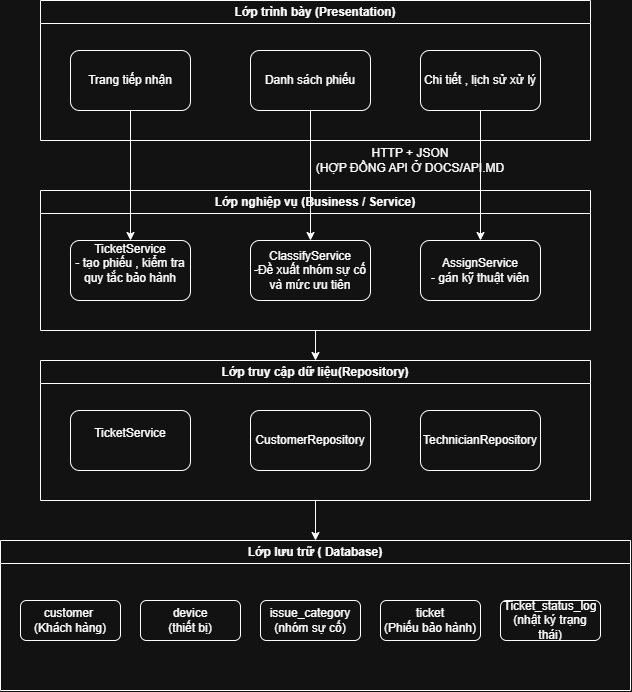

The diagram above was exported from draw.io. Its source (the exported page's mxGraphModel, read from the mxfile embedded in the PNG):
<mxGraphModel dx="1130" dy="530" grid="1" gridSize="10" guides="1" tooltips="1" connect="1" arrows="1" fold="1" page="1" pageScale="1" pageWidth="850" pageHeight="1100" math="0" shadow="0">
  <root>
    <mxCell id="0" />
    <mxCell id="1" parent="0" />
    <mxCell id="HY7oc2cRboRhwr2ikxpu-3" parent="1" style="rounded=1;whiteSpace=wrap;html=1;roundedPerimeter=1;" value="Trang tiếp nhận" vertex="1">
      <mxGeometry height="60" width="120" x="150" y="120" as="geometry" />
    </mxCell>
    <mxCell id="HY7oc2cRboRhwr2ikxpu-4" parent="1" style="rounded=1;whiteSpace=wrap;html=1;roundedPerimeter=1;" value="Danh sách phiếu" vertex="1">
      <mxGeometry height="60" width="120" x="330" y="120" as="geometry" />
    </mxCell>
    <mxCell id="HY7oc2cRboRhwr2ikxpu-5" parent="1" style="rounded=1;whiteSpace=wrap;html=1;roundedPerimeter=1;" value="Chi tiết , lịch sử xử lý" vertex="1">
      <mxGeometry height="60" width="120" x="500" y="120" as="geometry" />
    </mxCell>
    <mxCell id="HY7oc2cRboRhwr2ikxpu-6" parent="1" style="swimlane;whiteSpace=wrap;html=1;" value="Lớp trình bày (Presentation)" vertex="1">
      <mxGeometry height="140" width="550" x="120" y="70" as="geometry" />
    </mxCell>
    <mxCell id="HY7oc2cRboRhwr2ikxpu-7" parent="1" style="swimlane;whiteSpace=wrap;html=1;startSize=23;" value="Lớp nghiệp vụ (Business / Service)" vertex="1">
      <mxGeometry height="140" width="550" x="120" y="260" as="geometry" />
    </mxCell>
    <mxCell id="HY7oc2cRboRhwr2ikxpu-8" parent="HY7oc2cRboRhwr2ikxpu-7" style="rounded=1;whiteSpace=wrap;html=1;roundedPerimeter=1;" value="TicketService&lt;br&gt;- tạo phiếu , kiểm tra quy tắc bảo hành&lt;div&gt;&lt;br&gt;&lt;/div&gt;" vertex="1">
      <mxGeometry height="60" width="120" x="30" y="50" as="geometry" />
    </mxCell>
    <mxCell id="HY7oc2cRboRhwr2ikxpu-9" parent="HY7oc2cRboRhwr2ikxpu-7" style="rounded=1;whiteSpace=wrap;html=1;roundedPerimeter=1;" value="ClassifyService&lt;div&gt;-Đề xuất nhóm sự cố và mức ưu tiên&lt;/div&gt;" vertex="1">
      <mxGeometry height="60" width="120" x="210" y="50" as="geometry" />
    </mxCell>
    <mxCell id="HY7oc2cRboRhwr2ikxpu-10" parent="HY7oc2cRboRhwr2ikxpu-7" style="rounded=1;whiteSpace=wrap;html=1;roundedPerimeter=1;" value="AssignService&lt;div&gt;- gán kỹ thuật viên&lt;/div&gt;" vertex="1">
      <mxGeometry height="60" width="120" x="380" y="50" as="geometry" />
    </mxCell>
    <mxCell id="HY7oc2cRboRhwr2ikxpu-11" edge="1" parent="1" source="HY7oc2cRboRhwr2ikxpu-3" style="endArrow=classic;html=1;rounded=0;exitX=0.5;exitY=1;exitDx=0;exitDy=0;entryX=0.5;entryY=0;entryDx=0;entryDy=0;" target="HY7oc2cRboRhwr2ikxpu-8" value="">
      <mxGeometry height="50" relative="1" width="50" as="geometry">
        <mxPoint x="400" y="290" as="sourcePoint" />
        <mxPoint x="450" y="240" as="targetPoint" />
      </mxGeometry>
    </mxCell>
    <mxCell id="HY7oc2cRboRhwr2ikxpu-12" edge="1" parent="1" source="HY7oc2cRboRhwr2ikxpu-4" style="endArrow=classic;html=1;rounded=0;exitX=0.5;exitY=1;exitDx=0;exitDy=0;entryX=0.5;entryY=0;entryDx=0;entryDy=0;" target="HY7oc2cRboRhwr2ikxpu-9" value="">
      <mxGeometry height="50" relative="1" width="50" as="geometry">
        <mxPoint x="200" y="230" as="sourcePoint" />
        <mxPoint x="200" y="400" as="targetPoint" />
      </mxGeometry>
    </mxCell>
    <mxCell id="HY7oc2cRboRhwr2ikxpu-13" edge="1" parent="1" source="HY7oc2cRboRhwr2ikxpu-5" style="endArrow=classic;html=1;rounded=0;exitX=0.5;exitY=1;exitDx=0;exitDy=0;entryX=0.5;entryY=0;entryDx=0;entryDy=0;" target="HY7oc2cRboRhwr2ikxpu-10" value="">
      <mxGeometry height="50" relative="1" width="50" as="geometry">
        <mxPoint x="520" y="250" as="sourcePoint" />
        <mxPoint x="520" y="420" as="targetPoint" />
      </mxGeometry>
    </mxCell>
    <mxCell id="HY7oc2cRboRhwr2ikxpu-14" parent="1" style="swimlane;whiteSpace=wrap;html=1;startSize=23;" value="Lớp truy cập dữ liệu(Repository)" vertex="1">
      <mxGeometry height="140" width="550" x="120" y="430" as="geometry" />
    </mxCell>
    <mxCell id="HY7oc2cRboRhwr2ikxpu-15" parent="HY7oc2cRboRhwr2ikxpu-14" style="rounded=1;whiteSpace=wrap;html=1;roundedPerimeter=1;" value="TicketService&lt;br&gt;&lt;div&gt;&lt;br&gt;&lt;/div&gt;" vertex="1">
      <mxGeometry height="60" width="120" x="30" y="50" as="geometry" />
    </mxCell>
    <mxCell id="HY7oc2cRboRhwr2ikxpu-16" parent="HY7oc2cRboRhwr2ikxpu-14" style="rounded=1;whiteSpace=wrap;html=1;roundedPerimeter=1;" value="CustomerRepository" vertex="1">
      <mxGeometry height="60" width="120" x="210" y="50" as="geometry" />
    </mxCell>
    <mxCell id="HY7oc2cRboRhwr2ikxpu-17" parent="HY7oc2cRboRhwr2ikxpu-14" style="rounded=1;whiteSpace=wrap;html=1;roundedPerimeter=1;" value="TechnicianRepository" vertex="1">
      <mxGeometry height="60" width="120" x="380" y="50" as="geometry" />
    </mxCell>
    <mxCell id="HY7oc2cRboRhwr2ikxpu-18" edge="1" parent="1" source="HY7oc2cRboRhwr2ikxpu-7" style="endArrow=classic;html=1;rounded=0;exitX=0.5;exitY=1;exitDx=0;exitDy=0;entryX=0.5;entryY=0;entryDx=0;entryDy=0;" target="HY7oc2cRboRhwr2ikxpu-14" value="">
      <mxGeometry height="50" relative="1" width="50" as="geometry">
        <mxPoint x="560" y="270" as="sourcePoint" />
        <mxPoint x="560" y="390" as="targetPoint" />
      </mxGeometry>
    </mxCell>
    <mxCell id="HY7oc2cRboRhwr2ikxpu-19" parent="1" style="swimlane;whiteSpace=wrap;html=1;startSize=23;" value="Lớp lưu trữ ( Database)" vertex="1">
      <mxGeometry height="150" width="630" x="80" y="610" as="geometry" />
    </mxCell>
    <mxCell id="HY7oc2cRboRhwr2ikxpu-20" parent="HY7oc2cRboRhwr2ikxpu-19" style="rounded=1;whiteSpace=wrap;html=1;roundedPerimeter=1;" value="&lt;div&gt;customer&amp;nbsp;&lt;/div&gt;&lt;div&gt;(Khách hàng)&lt;/div&gt;" vertex="1">
      <mxGeometry height="40" width="100" x="20" y="60" as="geometry" />
    </mxCell>
    <mxCell id="HY7oc2cRboRhwr2ikxpu-23" parent="HY7oc2cRboRhwr2ikxpu-19" style="rounded=1;whiteSpace=wrap;html=1;roundedPerimeter=1;" value="&lt;div&gt;device&lt;/div&gt;&lt;div&gt;(thiết bị)&lt;/div&gt;" vertex="1">
      <mxGeometry height="40" width="100" x="140" y="60" as="geometry" />
    </mxCell>
    <mxCell id="HY7oc2cRboRhwr2ikxpu-24" parent="HY7oc2cRboRhwr2ikxpu-19" style="rounded=1;whiteSpace=wrap;html=1;roundedPerimeter=1;" value="issue_category&lt;div&gt;(nhóm sự cố)&lt;/div&gt;" vertex="1">
      <mxGeometry height="40" width="100" x="260" y="60" as="geometry" />
    </mxCell>
    <mxCell id="HY7oc2cRboRhwr2ikxpu-25" parent="HY7oc2cRboRhwr2ikxpu-19" style="rounded=1;whiteSpace=wrap;html=1;roundedPerimeter=1;" value="&lt;div&gt;ticket&lt;/div&gt;&lt;div&gt;(Phiếu bảo hành)&lt;/div&gt;" vertex="1">
      <mxGeometry height="40" width="100" x="380" y="60" as="geometry" />
    </mxCell>
    <mxCell id="HY7oc2cRboRhwr2ikxpu-26" parent="HY7oc2cRboRhwr2ikxpu-19" style="rounded=1;whiteSpace=wrap;html=1;roundedPerimeter=1;" value="Ticket_status_log&lt;div&gt;(nhật ký trạng thái)&lt;/div&gt;" vertex="1">
      <mxGeometry height="40" width="100" x="500" y="60" as="geometry" />
    </mxCell>
    <mxCell id="HY7oc2cRboRhwr2ikxpu-30" edge="1" parent="1" source="HY7oc2cRboRhwr2ikxpu-14" style="endArrow=classic;html=1;rounded=0;exitX=0.5;exitY=1;exitDx=0;exitDy=0;entryX=0.5;entryY=0;entryDx=0;entryDy=0;" target="HY7oc2cRboRhwr2ikxpu-19" value="">
      <mxGeometry height="50" relative="1" width="50" as="geometry">
        <mxPoint x="320" y="580" as="sourcePoint" />
        <mxPoint x="320" y="620" as="targetPoint" />
      </mxGeometry>
    </mxCell>
    <mxCell id="HY7oc2cRboRhwr2ikxpu-31" parent="1" style="text;html=1;whiteSpace=wrap;strokeColor=none;fillColor=none;align=center;verticalAlign=middle;rounded=0;" value="HTTP + JSON&lt;div&gt;(HỢP ĐỒNG API Ở DOCS/API.MD&lt;/div&gt;" vertex="1">
      <mxGeometry height="40" width="200" x="390" y="210" as="geometry" />
    </mxCell>
  </root>
</mxGraphModel>